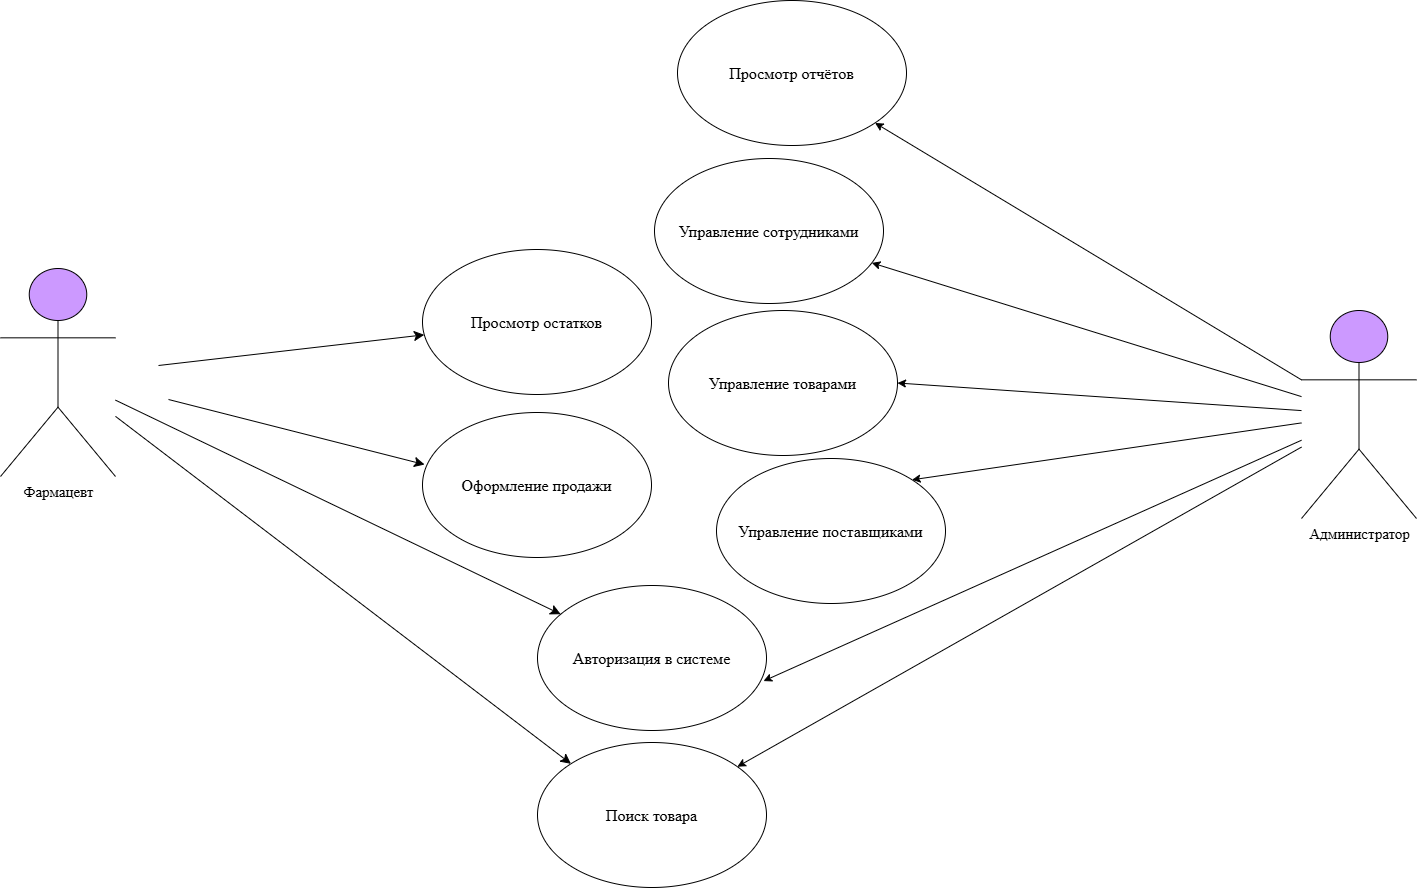

The diagram above was exported from draw.io. Its source (the exported page's mxGraphModel, read from the mxfile embedded in the PNG):
<mxGraphModel dx="1944" dy="2264" grid="0" gridSize="10" guides="1" tooltips="1" connect="1" arrows="1" fold="1" page="0" pageScale="1" pageWidth="827" pageHeight="1169" math="0" shadow="0">
  <root>
    <mxCell id="0" />
    <mxCell id="1" parent="0" />
    <mxCell id="xD7Om1UKuGohW4It-cOQ-1" parent="1" style="shape=umlActor;verticalLabelPosition=bottom;verticalAlign=top;html=1;outlineConnect=0;fontFamily=Times New Roman;gradientColor=none;fillColor=#CC99FF;" value="&lt;span style=&quot;font-size: 15px;&quot;&gt;Фармацевт&lt;/span&gt;" vertex="1">
      <mxGeometry height="208" width="115" x="-247" y="138" as="geometry" />
    </mxCell>
    <mxCell id="xD7Om1UKuGohW4It-cOQ-2" parent="1" style="ellipse;whiteSpace=wrap;html=1;" value="&lt;font face=&quot;Times New Roman&quot; style=&quot;font-size: 16px;&quot;&gt;Авторизация в системе&lt;/font&gt;" vertex="1">
      <mxGeometry height="145" width="229" x="290" y="455" as="geometry" />
    </mxCell>
    <mxCell id="xD7Om1UKuGohW4It-cOQ-3" parent="1" style="ellipse;whiteSpace=wrap;html=1;" value="&lt;font face=&quot;Times New Roman&quot;&gt;&lt;span style=&quot;font-size: 16px;&quot;&gt;Поиск товара&lt;/span&gt;&lt;/font&gt;" vertex="1">
      <mxGeometry height="145" width="229" x="290" y="612" as="geometry" />
    </mxCell>
    <mxCell id="xD7Om1UKuGohW4It-cOQ-4" parent="1" style="ellipse;whiteSpace=wrap;html=1;" value="&lt;font face=&quot;Times New Roman&quot;&gt;&lt;span style=&quot;font-size: 16px;&quot;&gt;Просмотр остатков&lt;/span&gt;&lt;/font&gt;" vertex="1">
      <mxGeometry height="145" width="229" x="175" y="119" as="geometry" />
    </mxCell>
    <mxCell id="xD7Om1UKuGohW4It-cOQ-5" parent="1" style="ellipse;whiteSpace=wrap;html=1;" value="&lt;font face=&quot;Times New Roman&quot;&gt;&lt;span style=&quot;font-size: 16px;&quot;&gt;Оформление продажи&lt;/span&gt;&lt;/font&gt;" vertex="1">
      <mxGeometry height="145" width="229" x="175" y="282" as="geometry" />
    </mxCell>
    <mxCell id="xD7Om1UKuGohW4It-cOQ-7" edge="1" parent="1" source="xD7Om1UKuGohW4It-cOQ-1" style="endArrow=classic;html=1;rounded=0;fontSize=12;startSize=8;endSize=8;curved=1;" target="xD7Om1UKuGohW4It-cOQ-2" value="">
      <mxGeometry height="50" relative="1" width="50" as="geometry">
        <mxPoint x="-103" y="183" as="sourcePoint" />
        <mxPoint x="97" y="256" as="targetPoint" />
      </mxGeometry>
    </mxCell>
    <mxCell id="xD7Om1UKuGohW4It-cOQ-8" edge="1" parent="1" source="xD7Om1UKuGohW4It-cOQ-1" style="endArrow=classic;html=1;rounded=0;fontSize=12;startSize=8;endSize=8;curved=1;entryX=0;entryY=0;entryDx=0;entryDy=0;" target="xD7Om1UKuGohW4It-cOQ-3" value="">
      <mxGeometry height="50" relative="1" width="50" as="geometry">
        <mxPoint x="-88" y="203" as="sourcePoint" />
        <mxPoint x="97" y="256" as="targetPoint" />
      </mxGeometry>
    </mxCell>
    <mxCell id="xD7Om1UKuGohW4It-cOQ-9" edge="1" parent="1" style="endArrow=classic;html=1;rounded=0;fontSize=12;startSize=8;endSize=8;curved=1;" target="xD7Om1UKuGohW4It-cOQ-4" value="">
      <mxGeometry height="50" relative="1" width="50" as="geometry">
        <mxPoint x="-89" y="235" as="sourcePoint" />
        <mxPoint x="97" y="256" as="targetPoint" />
      </mxGeometry>
    </mxCell>
    <mxCell id="xD7Om1UKuGohW4It-cOQ-10" edge="1" parent="1" style="endArrow=classic;html=1;rounded=0;fontSize=12;startSize=8;endSize=8;curved=1;entryX=0.009;entryY=0.359;entryDx=0;entryDy=0;entryPerimeter=0;" target="xD7Om1UKuGohW4It-cOQ-5" value="">
      <mxGeometry height="50" relative="1" width="50" as="geometry">
        <mxPoint x="-79" y="269" as="sourcePoint" />
        <mxPoint x="90" y="246" as="targetPoint" />
      </mxGeometry>
    </mxCell>
    <mxCell id="CI9-QpTbl8CU7rhi-yZa-1" parent="1" style="shape=umlActor;verticalLabelPosition=bottom;verticalAlign=top;html=1;outlineConnect=0;fontFamily=Times New Roman;gradientColor=none;fillColor=#CC99FF;" value="&lt;span style=&quot;font-size: 15px;&quot;&gt;Администратор&lt;/span&gt;" vertex="1">
      <mxGeometry height="208" width="115" x="1054" y="180" as="geometry" />
    </mxCell>
    <mxCell id="CI9-QpTbl8CU7rhi-yZa-4" edge="1" parent="1" source="CI9-QpTbl8CU7rhi-yZa-1" style="endArrow=classic;html=1;rounded=0;entryX=0.987;entryY=0.659;entryDx=0;entryDy=0;entryPerimeter=0;" target="xD7Om1UKuGohW4It-cOQ-2" value="">
      <mxGeometry height="50" relative="1" width="50" as="geometry">
        <mxPoint x="-149" y="459.9958297258297" as="sourcePoint" />
        <mxPoint x="140" y="584.27" as="targetPoint" />
      </mxGeometry>
    </mxCell>
    <mxCell id="CI9-QpTbl8CU7rhi-yZa-5" parent="1" style="ellipse;whiteSpace=wrap;html=1;" value="&lt;font face=&quot;Times New Roman&quot;&gt;&lt;span style=&quot;font-size: 16px;&quot;&gt;Управление сотрудниками&lt;/span&gt;&lt;/font&gt;" vertex="1">
      <mxGeometry height="145" width="229" x="407" y="28" as="geometry" />
    </mxCell>
    <mxCell id="CI9-QpTbl8CU7rhi-yZa-7" parent="1" style="ellipse;whiteSpace=wrap;html=1;" value="&lt;font face=&quot;Times New Roman&quot;&gt;&lt;span style=&quot;font-size: 16px;&quot;&gt;Управление товарами&lt;/span&gt;&lt;/font&gt;" vertex="1">
      <mxGeometry height="145" width="229" x="421" y="180" as="geometry" />
    </mxCell>
    <mxCell id="CI9-QpTbl8CU7rhi-yZa-8" parent="1" style="ellipse;whiteSpace=wrap;html=1;" value="&lt;font face=&quot;Times New Roman&quot;&gt;&lt;span style=&quot;font-size: 16px;&quot;&gt;Управление поставщиками&lt;/span&gt;&lt;/font&gt;" vertex="1">
      <mxGeometry height="145" width="229" x="469" y="328" as="geometry" />
    </mxCell>
    <mxCell id="CI9-QpTbl8CU7rhi-yZa-9" parent="1" style="ellipse;whiteSpace=wrap;html=1;" value="&lt;font face=&quot;Times New Roman&quot;&gt;&lt;span style=&quot;font-size: 16px;&quot;&gt;Просмотр отчётов&lt;/span&gt;&lt;/font&gt;" vertex="1">
      <mxGeometry height="145" width="229" x="430" y="-130" as="geometry" />
    </mxCell>
    <mxCell id="CI9-QpTbl8CU7rhi-yZa-10" edge="1" parent="1" source="CI9-QpTbl8CU7rhi-yZa-1" style="endArrow=classic;html=1;rounded=0;" target="CI9-QpTbl8CU7rhi-yZa-5" value="">
      <mxGeometry height="50" relative="1" width="50" as="geometry">
        <mxPoint x="-113" y="507" as="sourcePoint" />
        <mxPoint x="-54" y="654" as="targetPoint" />
      </mxGeometry>
    </mxCell>
    <mxCell id="CI9-QpTbl8CU7rhi-yZa-11" edge="1" parent="1" source="CI9-QpTbl8CU7rhi-yZa-1" style="endArrow=classic;html=1;rounded=0;entryX=1;entryY=0.5;entryDx=0;entryDy=0;" target="CI9-QpTbl8CU7rhi-yZa-7" value="">
      <mxGeometry height="50" relative="1" width="50" as="geometry">
        <mxPoint x="-100" y="548" as="sourcePoint" />
        <mxPoint x="-70" y="634" as="targetPoint" />
      </mxGeometry>
    </mxCell>
    <mxCell id="CI9-QpTbl8CU7rhi-yZa-12" edge="1" parent="1" source="CI9-QpTbl8CU7rhi-yZa-1" style="endArrow=classic;html=1;rounded=0;entryX=1;entryY=0;entryDx=0;entryDy=0;" target="CI9-QpTbl8CU7rhi-yZa-8" value="">
      <mxGeometry height="50" relative="1" width="50" as="geometry">
        <mxPoint x="-106" y="926" as="sourcePoint" />
        <mxPoint x="610" y="306" as="targetPoint" />
      </mxGeometry>
    </mxCell>
    <mxCell id="CI9-QpTbl8CU7rhi-yZa-14" edge="1" parent="1" source="CI9-QpTbl8CU7rhi-yZa-1" style="endArrow=classic;html=1;rounded=0;" target="CI9-QpTbl8CU7rhi-yZa-9" value="">
      <mxGeometry height="50" relative="1" width="50" as="geometry">
        <mxPoint x="-106" y="914" as="sourcePoint" />
        <mxPoint x="-54" y="1120" as="targetPoint" />
      </mxGeometry>
    </mxCell>
    <mxCell id="KnPk0070c-K3EO8ZAaIP-2" edge="1" parent="1" source="CI9-QpTbl8CU7rhi-yZa-1" style="endArrow=classic;html=1;rounded=0;" target="xD7Om1UKuGohW4It-cOQ-3" value="">
      <mxGeometry height="50" relative="1" width="50" as="geometry">
        <mxPoint x="456" y="308" as="sourcePoint" />
        <mxPoint x="506" y="258" as="targetPoint" />
      </mxGeometry>
    </mxCell>
  </root>
</mxGraphModel>